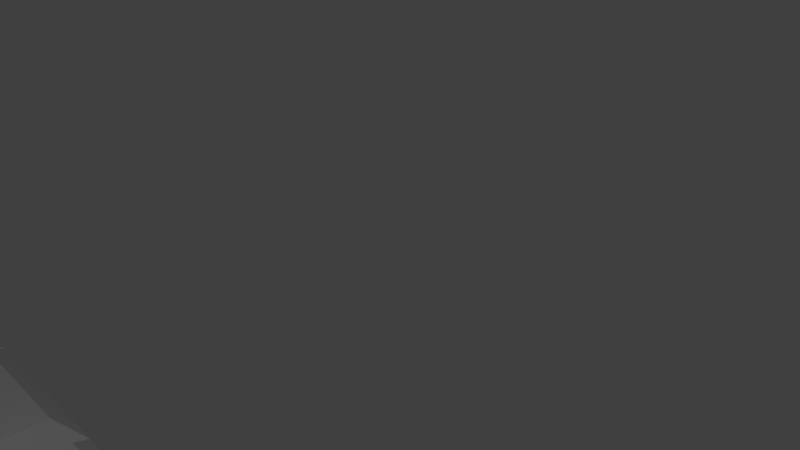 # Source: Cubes3.blend  (saved by Blender 2.76.0; exported with 4.5.12 LTS)
import bpy
from mathutils import Matrix  # noqa: F401  (used for matrix-valued properties, if any)

bpy.ops.wm.read_factory_settings(use_empty=True)
scene = bpy.context.scene
scene.name = 'Scene'

# ---- collections
col_collection_1 = bpy.data.collections.new('Collection 1'); scene.collection.children.link(col_collection_1)

# ---- world
world_world = bpy.data.worlds.new('World'); scene.world = world_world
world_world.color = (0.05088, 0.05088, 0.05088)
world_world.use_sun_shadow = False
world_world.sun_shadow_jitter_overblur = 0.0
world_world.cycles.sampling_method = 'MANUAL'
world_world.cycles.sample_map_resolution = 256

# ---- cameras
cam_camera = bpy.data.cameras.new('Camera')
cam_camera.clip_end = 100.0
cam_camera.lens = 35.0
cam_camera.sensor_width = 32.0
cam_camera.sensor_height = 18.0
cam_camera.ortho_scale = 7.314
cam_camera.dof.focus_distance = 0.0

# ---- lights
light_lamp = bpy.data.lights.new('Lamp', 'POINT')
light_lamp.transmission_factor = 0.0
light_lamp.cutoff_distance = 30.0
light_lamp.energy = 100.0
light_lamp.shadow_buffer_clip_start = 1.001
light_lamp.shadow_soft_size = 0.1
light_lamp.shadow_maximum_resolution = 0.006
light_lamp.use_absolute_resolution = True
light_lamp.cycles.use_multiple_importance_sampling = False

# ---- meshes
me_plane_009 = bpy.data.meshes.new('Plane.009')
me_plane_009.from_pydata([(-0.09375, -0.8985, -3.576e-07), (-0.09185, -0.8985, -1.192e-07), (-0.09185, 0.9364, -1.192e-07), (-0.09365, 0.9364, -1.192e-07), (-0.4077, 0.7244, -1.192e-07), (-0.4077, -0.6867, -1.192e-07), (-1.454, -0.8972, -1.412), (-1.453, -0.8985, -1.413), (-1.454, -0.6867, -1.088), (-0.2498, -0.8985, -2.664), (1.11, -0.8985, -1.25), (1.11, 0.9364, -1.25), (-0.2498, 0.9364, -2.664), (-1.453, 0.9364, -1.413), (-1.454, 0.7244, -1.088), (-1.454, 0.935, -1.412)], [], [(0, 1, 2, 3, 4, 5), (6, 7, 0, 5, 8), (7, 9, 10, 1, 0), (1, 10, 11, 2), (3, 2, 11, 12, 13), (14, 4, 3, 13, 15), (8, 5, 4, 14), (15, 13, 12, 9, 7, 6), (11, 10, 9, 12), (8, 14, 15, 6)])
me_plane_009.use_remesh_preserve_volume = False
me_plane_009.use_remesh_preserve_attributes = False
me_plane_009.use_mirror_vertex_groups = False
me_plane_009.update()
me_plane_008 = bpy.data.meshes.new('Plane.008')
me_plane_008.from_pydata([(-0.09375, -0.8985, -3.576e-07), (-0.09185, -0.8985, -1.192e-07), (-0.09185, 0.9364, -1.192e-07), (-0.09365, 0.9364, -1.192e-07), (-0.4077, 0.7244, -1.192e-07), (-0.4077, -0.6867, -1.192e-07), (-1.454, -0.8972, -1.412), (-1.453, -0.8985, -1.413), (-1.454, -0.6867, -1.088), (-0.2498, -0.8985, -2.664), (1.11, -0.8985, -1.25), (1.11, 0.9364, -1.25), (-0.2498, 0.9364, -2.664), (-1.453, 0.9364, -1.413), (-1.454, 0.7244, -1.088), (-1.454, 0.935, -1.412)], [], [(0, 1, 2, 3, 4, 5), (6, 7, 0, 5, 8), (7, 9, 10, 1, 0), (1, 10, 11, 2), (3, 2, 11, 12, 13), (14, 4, 3, 13, 15), (8, 5, 4, 14), (15, 13, 12, 9, 7, 6), (11, 10, 9, 12), (8, 14, 15, 6)])
me_plane_008.use_remesh_preserve_volume = False
me_plane_008.use_remesh_preserve_attributes = False
me_plane_008.use_mirror_vertex_groups = False
me_plane_008.update()
me_plane_007 = bpy.data.meshes.new('Plane.007')
me_plane_007.from_pydata([(-0.09375, -0.8985, -3.576e-07), (-0.09185, -0.8985, -1.192e-07), (-0.09185, 0.9364, -1.192e-07), (-0.09365, 0.9364, -1.192e-07), (-0.4077, 0.7244, -1.192e-07), (-0.4077, -0.6867, -1.192e-07), (-1.454, -0.8972, -1.412), (-1.453, -0.8985, -1.413), (-1.454, -0.6867, -1.088), (-0.2498, -0.8985, -2.664), (1.11, -0.8985, -1.25), (1.11, 0.9364, -1.25), (-0.2498, 0.9364, -2.664), (-1.453, 0.9364, -1.413), (-1.454, 0.7244, -1.088), (-1.454, 0.935, -1.412)], [], [(0, 1, 2, 3, 4, 5), (6, 7, 0, 5, 8), (7, 9, 10, 1, 0), (1, 10, 11, 2), (3, 2, 11, 12, 13), (14, 4, 3, 13, 15), (8, 5, 4, 14), (15, 13, 12, 9, 7, 6), (11, 10, 9, 12), (8, 14, 15, 6)])
me_plane_007.use_remesh_preserve_volume = False
me_plane_007.use_remesh_preserve_attributes = False
me_plane_007.use_mirror_vertex_groups = False
me_plane_007.update()
me_plane_006 = bpy.data.meshes.new('Plane.006')
me_plane_006.from_pydata([(-0.09375, -0.8985, -3.576e-07), (-0.09185, -0.8985, -1.192e-07), (-0.09185, 0.9364, -1.192e-07), (-0.09365, 0.9364, -1.192e-07), (-0.4077, 0.7244, -1.192e-07), (-0.4077, -0.6867, -1.192e-07), (-1.454, -0.8972, -1.412), (-1.453, -0.8985, -1.413), (-1.454, -0.6867, -1.088), (-0.2498, -0.8985, -2.664), (1.11, -0.8985, -1.25), (1.11, 0.9364, -1.25), (-0.2498, 0.9364, -2.664), (-1.453, 0.9364, -1.413), (-1.454, 0.7244, -1.088), (-1.454, 0.935, -1.412)], [], [(0, 1, 2, 3, 4, 5), (6, 7, 0, 5, 8), (7, 9, 10, 1, 0), (1, 10, 11, 2), (3, 2, 11, 12, 13), (14, 4, 3, 13, 15), (8, 5, 4, 14), (15, 13, 12, 9, 7, 6), (11, 10, 9, 12), (8, 14, 15, 6)])
me_plane_006.use_remesh_preserve_volume = False
me_plane_006.use_remesh_preserve_attributes = False
me_plane_006.use_mirror_vertex_groups = False
me_plane_006.update()
me_plane_005 = bpy.data.meshes.new('Plane.005')
me_plane_005.from_pydata([(-0.09375, -0.8985, -3.576e-07), (-0.09185, -0.8985, -1.192e-07), (-0.09185, 0.9364, -1.192e-07), (-0.09365, 0.9364, -1.192e-07), (-0.4077, 0.7244, -1.192e-07), (-0.4077, -0.6867, -1.192e-07), (-1.454, -0.8972, -1.412), (-1.453, -0.8985, -1.413), (-1.454, -0.6867, -1.088), (-0.2498, -0.8985, -2.664), (1.11, -0.8985, -1.25), (1.11, 0.9364, -1.25), (-0.2498, 0.9364, -2.664), (-1.453, 0.9364, -1.413), (-1.454, 0.7244, -1.088), (-1.454, 0.935, -1.412)], [], [(0, 1, 2, 3, 4, 5), (6, 7, 0, 5, 8), (7, 9, 10, 1, 0), (1, 10, 11, 2), (3, 2, 11, 12, 13), (14, 4, 3, 13, 15), (8, 5, 4, 14), (15, 13, 12, 9, 7, 6), (11, 10, 9, 12), (8, 14, 15, 6)])
me_plane_005.use_remesh_preserve_volume = False
me_plane_005.use_remesh_preserve_attributes = False
me_plane_005.use_mirror_vertex_groups = False
me_plane_005.update()
me_plane_004 = bpy.data.meshes.new('Plane.004')
me_plane_004.from_pydata([(-0.09375, -0.8985, -3.576e-07), (-0.09185, -0.8985, -1.192e-07), (-0.09185, 0.9364, -1.192e-07), (-0.09365, 0.9364, -1.192e-07), (-0.4077, 0.7244, -1.192e-07), (-0.4077, -0.6867, -1.192e-07), (-1.454, -0.8972, -1.412), (-1.453, -0.8985, -1.413), (-1.454, -0.6867, -1.088), (-0.2498, -0.8985, -2.664), (1.11, -0.8985, -1.25), (1.11, 0.9364, -1.25), (-0.2498, 0.9364, -2.664), (-1.453, 0.9364, -1.413), (-1.454, 0.7244, -1.088), (-1.454, 0.935, -1.412)], [], [(0, 1, 2, 3, 4, 5), (6, 7, 0, 5, 8), (7, 9, 10, 1, 0), (1, 10, 11, 2), (3, 2, 11, 12, 13), (14, 4, 3, 13, 15), (8, 5, 4, 14), (15, 13, 12, 9, 7, 6), (11, 10, 9, 12), (8, 14, 15, 6)])
me_plane_004.use_remesh_preserve_volume = False
me_plane_004.use_remesh_preserve_attributes = False
me_plane_004.use_mirror_vertex_groups = False
me_plane_004.update()

# ---- objects
ob_cube_005 = bpy.data.objects.new('Cube.005', me_plane_009)
ob_cube_004 = bpy.data.objects.new('Cube.004', me_plane_008)
ob_cube_003 = bpy.data.objects.new('Cube.003', me_plane_007)
ob_cube_002 = bpy.data.objects.new('Cube.002', me_plane_006)
ob_cube_001 = bpy.data.objects.new('Cube.001', me_plane_005)
ob_cube = bpy.data.objects.new('Cube', me_plane_004)
ob_lamp = bpy.data.objects.new('Lamp', light_lamp)
ob_camera = bpy.data.objects.new('Camera', cam_camera)

# ---- transforms, parenting, visibility, modifiers, constraints
ob_cube_005.location = (1.0, 0.0, 0.0)
ob_cube_005.rotation_euler = (0.0, 0.7854, 0.0)
ob_cube_005.scale = (1.04, 1.09, 1.0)
ob_cube_005.lineart.crease_threshold = 0.0
ob_cube_004.location = (3.0, 0.0, 0.0)
ob_cube_004.rotation_euler = (0.0, 0.7854, 0.0)
ob_cube_004.scale = (1.04, 1.09, 1.0)
ob_cube_004.lineart.crease_threshold = 0.0
ob_cube_003.location = (3.0, 2.0, 0.0)
ob_cube_003.rotation_euler = (0.0, 0.7854, 0.0)
ob_cube_003.scale = (1.04, 1.09, 1.0)
ob_cube_003.lineart.crease_threshold = 0.0
ob_cube_002.location = (-1.0, 2.0, 0.0)
ob_cube_002.rotation_euler = (0.0, 0.7854, 0.0)
ob_cube_002.scale = (1.04, 1.09, 1.0)
ob_cube_002.lineart.crease_threshold = 0.0
ob_cube_001.location = (-0.9543, 0.0, 0.0)
ob_cube_001.rotation_euler = (0.0, 0.7854, 0.0)
ob_cube_001.scale = (1.04, 1.09, 1.0)
ob_cube_001.lineart.crease_threshold = 0.0
ob_cube.location = (1.0, 2.0, 0.0)
ob_cube.rotation_euler = (0.0, 0.7854, 0.0)
ob_cube.scale = (1.04, 1.09, 1.0)
ob_cube.lineart.crease_threshold = 0.0
ob_lamp.location = (4.076, 0.8119, 5.904)
ob_lamp.rotation_euler = (0.6503, 0.05522, 1.866)
ob_lamp.lock_rotations_4d = False
ob_lamp.empty_display_type = 'ARROWS'
ob_lamp.color = (0.0, 0.0, 0.0, 0.0)
ob_lamp.lineart.crease_threshold = 0.0
ob_camera.location = (7.481, 0.8119, 5.344)
ob_camera.rotation_euler = (1.109, 0.01082, 0.8149)
ob_camera.lock_rotations_4d = False
ob_camera.empty_display_type = 'ARROWS'
ob_camera.color = (0.0, 0.0, 0.0, 0.0)
ob_camera.display_type = 'WIRE'
ob_camera.lineart.crease_threshold = 0.0

# ---- collection membership
col_collection_1.objects.link(ob_cube_005)
col_collection_1.objects.link(ob_cube_004)
col_collection_1.objects.link(ob_cube_003)
col_collection_1.objects.link(ob_cube_002)
col_collection_1.objects.link(ob_cube_001)
col_collection_1.objects.link(ob_cube)
col_collection_1.objects.link(ob_lamp)
col_collection_1.objects.link(ob_camera)

# ---- scene / render settings (as saved in the file)
scene.camera = ob_camera
scene.frame_start = 1; scene.frame_end = 250; scene.frame_set(1)
scene.render.engine = 'CYCLES'
scene.render.resolution_percentage = 50
scene.render.dither_intensity = 0.0
scene.cycles.use_denoising = False
scene.cycles.samples = 10
scene.cycles.sampling_pattern = 'TABULATED_SOBOL'
scene.cycles.light_sampling_threshold = 0.0
scene.cycles.use_adaptive_sampling = False
scene.cycles.use_light_tree = False
scene.cycles.blur_glossy = 0.0
scene.cycles.pixel_filter_type = 'GAUSSIAN'
scene.cycles.sample_clamp_indirect = 0.0
scene.view_settings.view_transform = 'Standard'
bpy.context.view_layer.update()
